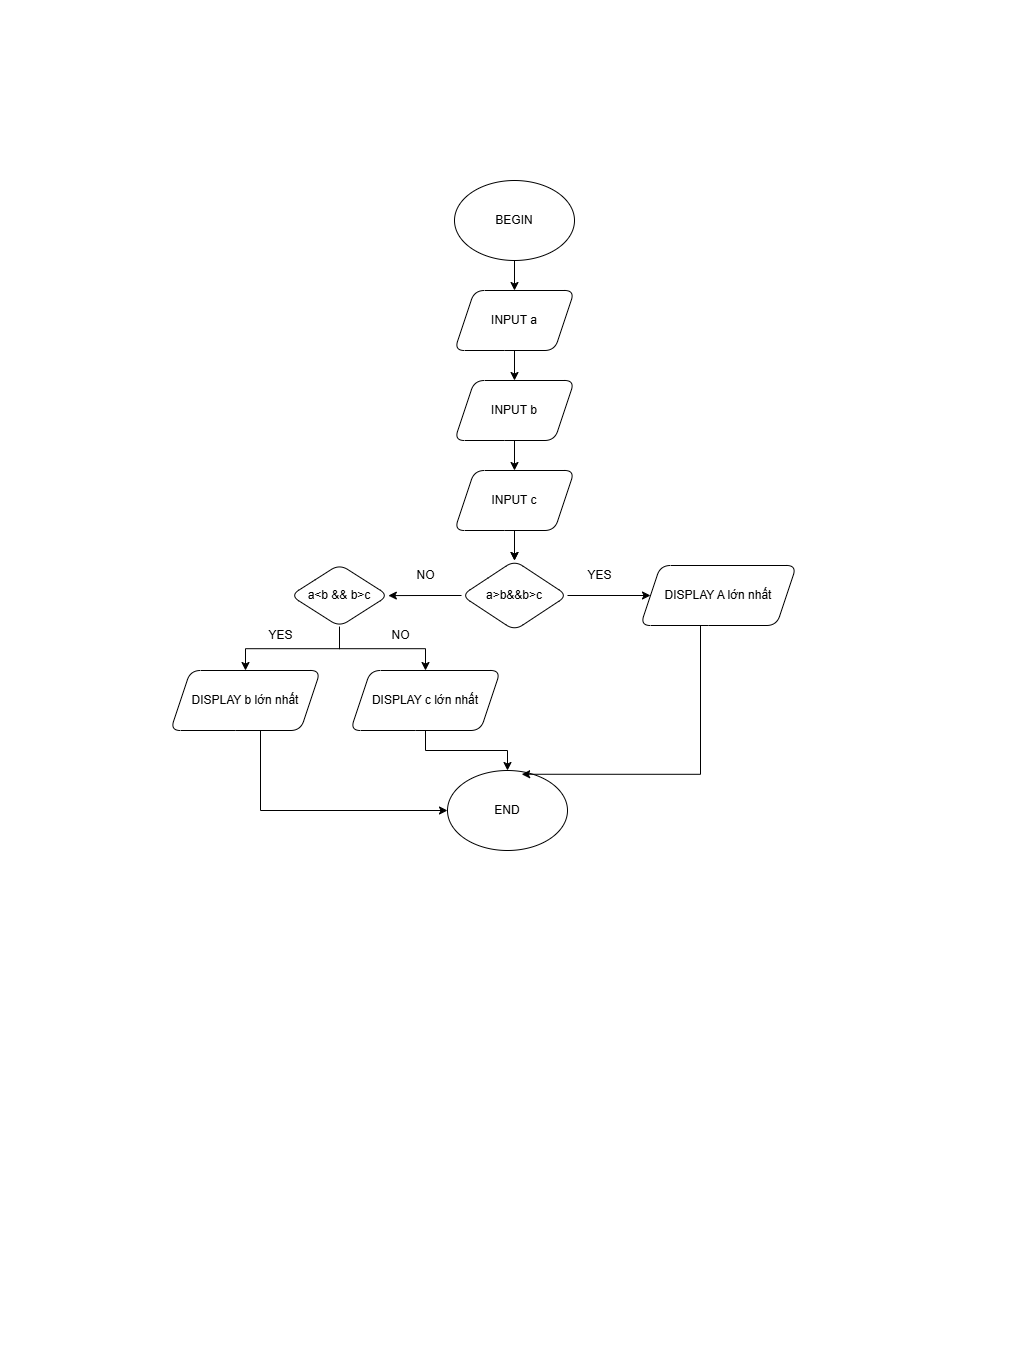

The diagram above was exported from draw.io. Its source (the exported page's mxGraphModel, read from the mxfile embedded in the PNG):
<mxGraphModel dx="1050" dy="557" grid="1" gridSize="10" guides="1" tooltips="1" connect="1" arrows="1" fold="1" page="1" pageScale="1" pageWidth="827" pageHeight="1169" math="0" shadow="0">
  <root>
    <mxCell id="WIyWlLk6GJQsqaUBKTNV-0" />
    <mxCell id="qo7Ixdr3T1WyVnP_JSif-25" value="doitien" style="" parent="WIyWlLk6GJQsqaUBKTNV-0" />
    <mxCell id="Envk4jH_grZxPptMV1t8-2" value="" style="edgeStyle=orthogonalEdgeStyle;rounded=0;orthogonalLoop=1;jettySize=auto;html=1;" edge="1" parent="qo7Ixdr3T1WyVnP_JSif-25" source="Envk4jH_grZxPptMV1t8-0" target="Envk4jH_grZxPptMV1t8-1">
      <mxGeometry relative="1" as="geometry" />
    </mxCell>
    <mxCell id="Envk4jH_grZxPptMV1t8-0" value="BEGIN" style="ellipse;whiteSpace=wrap;html=1;" vertex="1" parent="qo7Ixdr3T1WyVnP_JSif-25">
      <mxGeometry x="354" y="80" width="120" height="80" as="geometry" />
    </mxCell>
    <mxCell id="Envk4jH_grZxPptMV1t8-4" value="" style="edgeStyle=orthogonalEdgeStyle;rounded=0;orthogonalLoop=1;jettySize=auto;html=1;" edge="1" parent="qo7Ixdr3T1WyVnP_JSif-25" source="Envk4jH_grZxPptMV1t8-1" target="Envk4jH_grZxPptMV1t8-3">
      <mxGeometry relative="1" as="geometry" />
    </mxCell>
    <mxCell id="Envk4jH_grZxPptMV1t8-1" value="INPUT a" style="shape=parallelogram;perimeter=parallelogramPerimeter;whiteSpace=wrap;html=1;fixedSize=1;rounded=1;" vertex="1" parent="qo7Ixdr3T1WyVnP_JSif-25">
      <mxGeometry x="354" y="190" width="120" height="60" as="geometry" />
    </mxCell>
    <mxCell id="Envk4jH_grZxPptMV1t8-6" value="" style="edgeStyle=orthogonalEdgeStyle;rounded=0;orthogonalLoop=1;jettySize=auto;html=1;" edge="1" parent="qo7Ixdr3T1WyVnP_JSif-25" source="Envk4jH_grZxPptMV1t8-3" target="Envk4jH_grZxPptMV1t8-5">
      <mxGeometry relative="1" as="geometry" />
    </mxCell>
    <mxCell id="Envk4jH_grZxPptMV1t8-3" value="INPUT b" style="shape=parallelogram;perimeter=parallelogramPerimeter;whiteSpace=wrap;html=1;fixedSize=1;rounded=1;" vertex="1" parent="qo7Ixdr3T1WyVnP_JSif-25">
      <mxGeometry x="354" y="280" width="120" height="60" as="geometry" />
    </mxCell>
    <mxCell id="Envk4jH_grZxPptMV1t8-8" value="" style="edgeStyle=orthogonalEdgeStyle;rounded=0;orthogonalLoop=1;jettySize=auto;html=1;" edge="1" parent="qo7Ixdr3T1WyVnP_JSif-25" source="Envk4jH_grZxPptMV1t8-5" target="Envk4jH_grZxPptMV1t8-7">
      <mxGeometry relative="1" as="geometry" />
    </mxCell>
    <mxCell id="Envk4jH_grZxPptMV1t8-9" value="" style="edgeStyle=orthogonalEdgeStyle;rounded=0;orthogonalLoop=1;jettySize=auto;html=1;" edge="1" parent="qo7Ixdr3T1WyVnP_JSif-25" source="Envk4jH_grZxPptMV1t8-5" target="Envk4jH_grZxPptMV1t8-7">
      <mxGeometry relative="1" as="geometry" />
    </mxCell>
    <mxCell id="Envk4jH_grZxPptMV1t8-5" value="INPUT c" style="shape=parallelogram;perimeter=parallelogramPerimeter;whiteSpace=wrap;html=1;fixedSize=1;rounded=1;" vertex="1" parent="qo7Ixdr3T1WyVnP_JSif-25">
      <mxGeometry x="354" y="370" width="120" height="60" as="geometry" />
    </mxCell>
    <mxCell id="Envk4jH_grZxPptMV1t8-13" value="" style="edgeStyle=orthogonalEdgeStyle;rounded=0;orthogonalLoop=1;jettySize=auto;html=1;" edge="1" parent="qo7Ixdr3T1WyVnP_JSif-25" source="Envk4jH_grZxPptMV1t8-7" target="Envk4jH_grZxPptMV1t8-12">
      <mxGeometry relative="1" as="geometry" />
    </mxCell>
    <mxCell id="Envk4jH_grZxPptMV1t8-16" value="" style="edgeStyle=orthogonalEdgeStyle;rounded=0;orthogonalLoop=1;jettySize=auto;html=1;" edge="1" parent="qo7Ixdr3T1WyVnP_JSif-25" source="Envk4jH_grZxPptMV1t8-7" target="Envk4jH_grZxPptMV1t8-15">
      <mxGeometry relative="1" as="geometry" />
    </mxCell>
    <mxCell id="Envk4jH_grZxPptMV1t8-7" value="a&amp;gt;b&amp;amp;&amp;amp;b&amp;gt;c" style="rhombus;whiteSpace=wrap;html=1;rounded=1;" vertex="1" parent="qo7Ixdr3T1WyVnP_JSif-25">
      <mxGeometry x="361" y="460" width="106" height="70" as="geometry" />
    </mxCell>
    <mxCell id="Envk4jH_grZxPptMV1t8-12" value="DISPLAY A lớn nhất" style="shape=parallelogram;perimeter=parallelogramPerimeter;whiteSpace=wrap;html=1;fixedSize=1;rounded=1;" vertex="1" parent="qo7Ixdr3T1WyVnP_JSif-25">
      <mxGeometry x="540" y="465" width="156" height="60" as="geometry" />
    </mxCell>
    <mxCell id="Envk4jH_grZxPptMV1t8-18" value="" style="edgeStyle=orthogonalEdgeStyle;rounded=0;orthogonalLoop=1;jettySize=auto;html=1;" edge="1" parent="qo7Ixdr3T1WyVnP_JSif-25" source="Envk4jH_grZxPptMV1t8-15" target="Envk4jH_grZxPptMV1t8-17">
      <mxGeometry relative="1" as="geometry" />
    </mxCell>
    <mxCell id="Envk4jH_grZxPptMV1t8-21" value="" style="edgeStyle=orthogonalEdgeStyle;rounded=0;orthogonalLoop=1;jettySize=auto;html=1;" edge="1" parent="qo7Ixdr3T1WyVnP_JSif-25" source="Envk4jH_grZxPptMV1t8-15" target="Envk4jH_grZxPptMV1t8-20">
      <mxGeometry relative="1" as="geometry" />
    </mxCell>
    <mxCell id="Envk4jH_grZxPptMV1t8-15" value="a&amp;lt;b &amp;amp;&amp;amp; b&amp;gt;c" style="rhombus;whiteSpace=wrap;html=1;rounded=1;" vertex="1" parent="qo7Ixdr3T1WyVnP_JSif-25">
      <mxGeometry x="190" y="463.75" width="98" height="62.5" as="geometry" />
    </mxCell>
    <mxCell id="Envk4jH_grZxPptMV1t8-27" style="edgeStyle=orthogonalEdgeStyle;rounded=0;orthogonalLoop=1;jettySize=auto;html=1;" edge="1" parent="qo7Ixdr3T1WyVnP_JSif-25" source="Envk4jH_grZxPptMV1t8-17" target="Envk4jH_grZxPptMV1t8-23">
      <mxGeometry relative="1" as="geometry">
        <Array as="points">
          <mxPoint x="160" y="710" />
        </Array>
      </mxGeometry>
    </mxCell>
    <mxCell id="Envk4jH_grZxPptMV1t8-17" value="DISPLAY b lớn nhất" style="shape=parallelogram;perimeter=parallelogramPerimeter;whiteSpace=wrap;html=1;fixedSize=1;rounded=1;" vertex="1" parent="qo7Ixdr3T1WyVnP_JSif-25">
      <mxGeometry x="70" y="570" width="150" height="60" as="geometry" />
    </mxCell>
    <mxCell id="Envk4jH_grZxPptMV1t8-24" value="" style="edgeStyle=orthogonalEdgeStyle;rounded=0;orthogonalLoop=1;jettySize=auto;html=1;" edge="1" parent="qo7Ixdr3T1WyVnP_JSif-25" source="Envk4jH_grZxPptMV1t8-20" target="Envk4jH_grZxPptMV1t8-23">
      <mxGeometry relative="1" as="geometry" />
    </mxCell>
    <mxCell id="Envk4jH_grZxPptMV1t8-20" value="DISPLAY c lớn nhất" style="shape=parallelogram;perimeter=parallelogramPerimeter;whiteSpace=wrap;html=1;fixedSize=1;rounded=1;" vertex="1" parent="qo7Ixdr3T1WyVnP_JSif-25">
      <mxGeometry x="250" y="570" width="150" height="60" as="geometry" />
    </mxCell>
    <mxCell id="Envk4jH_grZxPptMV1t8-23" value="END" style="ellipse;whiteSpace=wrap;html=1;rounded=1;" vertex="1" parent="qo7Ixdr3T1WyVnP_JSif-25">
      <mxGeometry x="347" y="670" width="120" height="80" as="geometry" />
    </mxCell>
    <mxCell id="Envk4jH_grZxPptMV1t8-26" style="edgeStyle=orthogonalEdgeStyle;rounded=0;orthogonalLoop=1;jettySize=auto;html=1;entryX=0.618;entryY=0.047;entryDx=0;entryDy=0;entryPerimeter=0;" edge="1" parent="qo7Ixdr3T1WyVnP_JSif-25" source="Envk4jH_grZxPptMV1t8-12" target="Envk4jH_grZxPptMV1t8-23">
      <mxGeometry relative="1" as="geometry">
        <Array as="points">
          <mxPoint x="600" y="674" />
        </Array>
      </mxGeometry>
    </mxCell>
    <mxCell id="Envk4jH_grZxPptMV1t8-28" value="YES" style="text;html=1;align=center;verticalAlign=middle;resizable=0;points=[];autosize=1;strokeColor=none;fillColor=none;" vertex="1" parent="qo7Ixdr3T1WyVnP_JSif-25">
      <mxGeometry x="474" y="460" width="50" height="30" as="geometry" />
    </mxCell>
    <mxCell id="Envk4jH_grZxPptMV1t8-29" value="NO" style="text;html=1;align=center;verticalAlign=middle;resizable=0;points=[];autosize=1;strokeColor=none;fillColor=none;" vertex="1" parent="qo7Ixdr3T1WyVnP_JSif-25">
      <mxGeometry x="305" y="460" width="40" height="30" as="geometry" />
    </mxCell>
    <mxCell id="Envk4jH_grZxPptMV1t8-30" value="YES" style="text;html=1;align=center;verticalAlign=middle;resizable=0;points=[];autosize=1;strokeColor=none;fillColor=none;" vertex="1" parent="qo7Ixdr3T1WyVnP_JSif-25">
      <mxGeometry x="155" y="520" width="50" height="30" as="geometry" />
    </mxCell>
    <mxCell id="Envk4jH_grZxPptMV1t8-31" value="NO" style="text;html=1;align=center;verticalAlign=middle;resizable=0;points=[];autosize=1;strokeColor=none;fillColor=none;" vertex="1" parent="qo7Ixdr3T1WyVnP_JSif-25">
      <mxGeometry x="280" y="520" width="40" height="30" as="geometry" />
    </mxCell>
    <mxCell id="WIyWlLk6GJQsqaUBKTNV-1" parent="WIyWlLk6GJQsqaUBKTNV-0" />
    <mxCell id="qo7Ixdr3T1WyVnP_JSif-0" value="" style="endArrow=block;html=1;rounded=0;endFill=0;edgeStyle=orthogonalEdgeStyle;" edge="1" parent="WIyWlLk6GJQsqaUBKTNV-1">
      <mxGeometry width="50" height="50" relative="1" as="geometry">
        <mxPoint x="620" y="240" as="sourcePoint" />
        <mxPoint x="620" y="240" as="targetPoint" />
      </mxGeometry>
    </mxCell>
  </root>
</mxGraphModel>